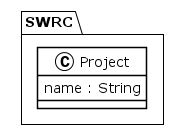

The diagram above was rendered by PlantUML. Its source (embedded in the PNG):
@startuml
!theme plain
package SWRC {
class Project {
	 name : String
}
}
@enduml